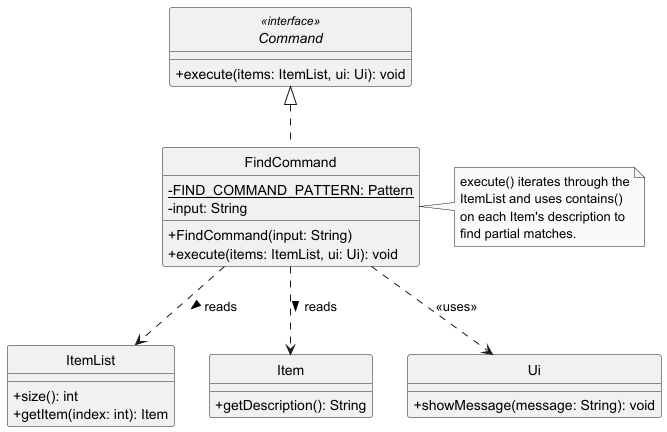

The diagram above was rendered by PlantUML. Its source (embedded in the PNG):
@startuml
skinparam monochrome true
skinparam shadowing false
skinparam classAttributeIconSize 0
hide circle



    interface Command <<interface>> {
        + execute(items: ItemList, ui: Ui): void
    }
    class FindCommand {
        - {static} FIND_COMMAND_PATTERN: Pattern
        - input: String
        + FindCommand(input: String)
        + execute(items: ItemList, ui: Ui): void
    }


    class ItemList {
        + size(): int
        + getItem(index: int): Item
    }

    class Item {
        + getDescription(): String
    }

    class Ui {
        + showMessage(message: String): void
    }

' Relationships
Command <|.. FindCommand

FindCommand ..> ItemList : reads >
FindCommand ..> Item : reads >
FindCommand ..> Ui : <<uses>>

note right of FindCommand
  execute() iterates through the
  ItemList and uses contains()
  on each Item's description to
  find partial matches.
end note

@enduml